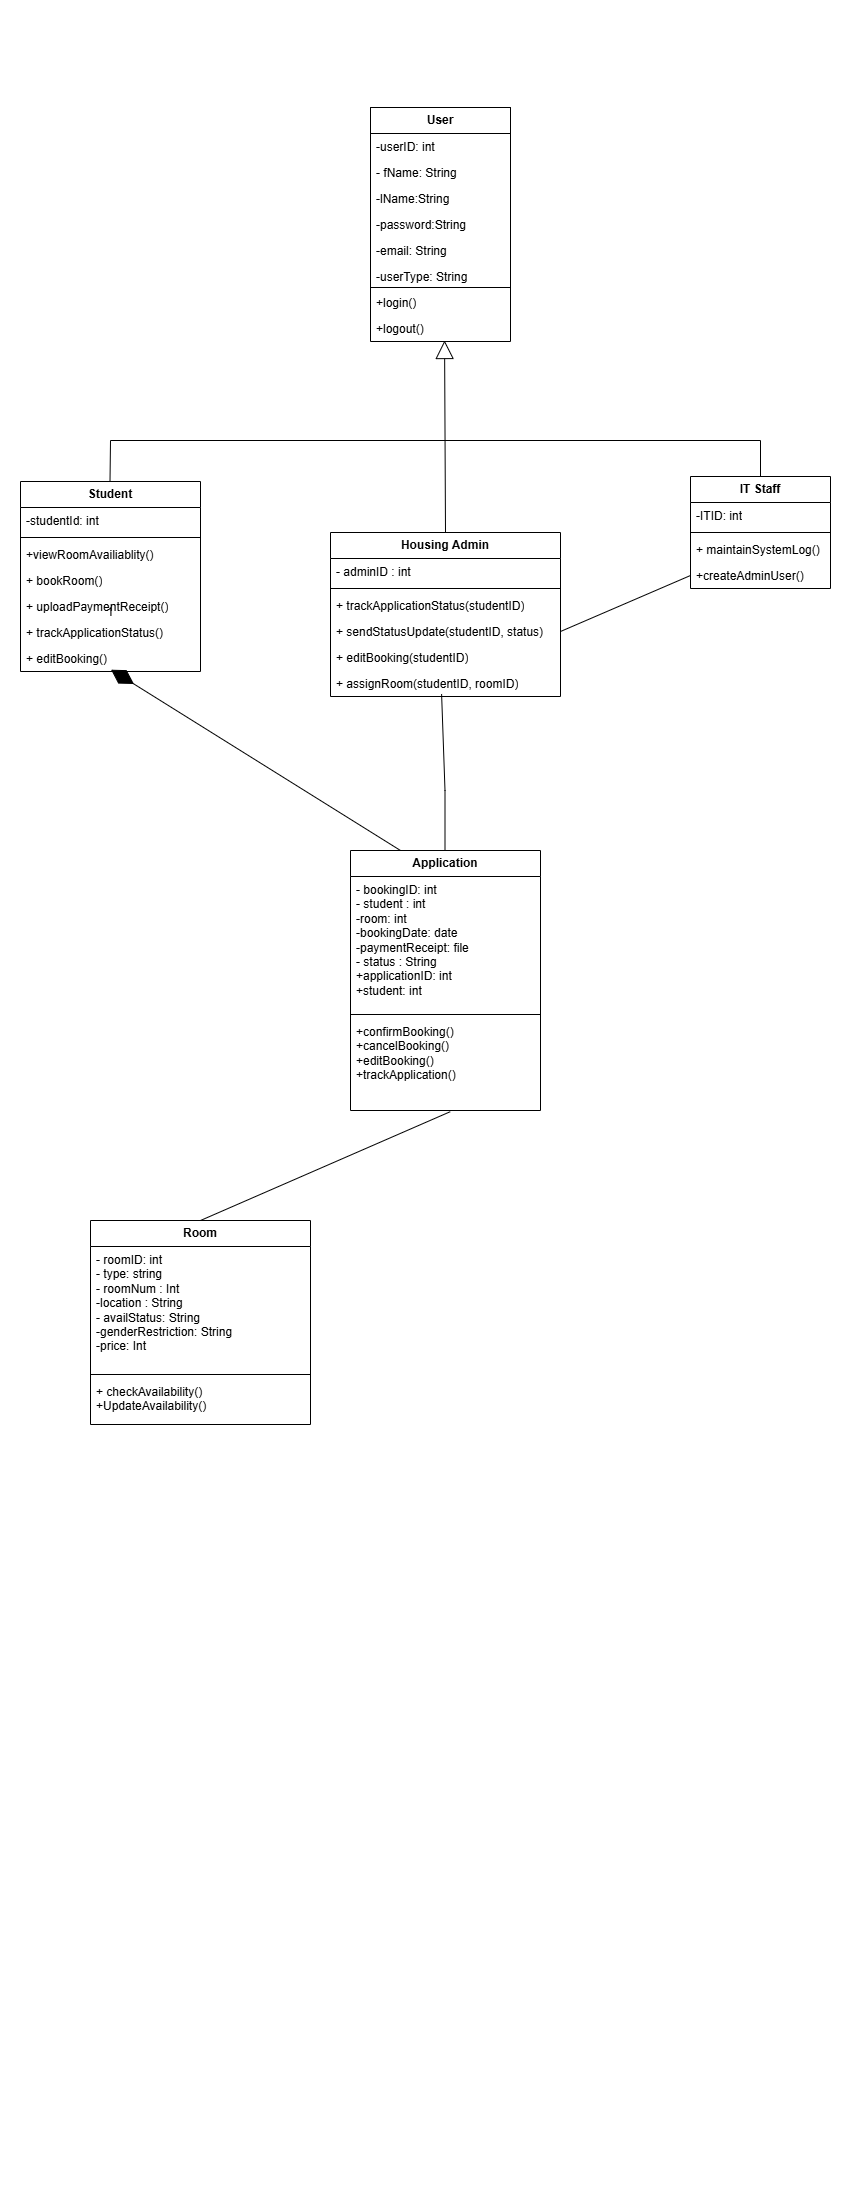

The diagram above was exported from draw.io. Its source (the exported page's mxGraphModel, read from the mxfile embedded in the PNG):
<mxGraphModel dx="1290" dy="557" grid="1" gridSize="10" guides="1" tooltips="1" connect="1" arrows="1" fold="1" page="1" pageScale="1" pageWidth="850" pageHeight="1100" math="0" shadow="0">
  <root>
    <mxCell id="k0K54pEDiJMuy1i3Zzyw-0" />
    <mxCell id="k0K54pEDiJMuy1i3Zzyw-1" parent="k0K54pEDiJMuy1i3Zzyw-0" />
    <mxCell id="k0K54pEDiJMuy1i3Zzyw-2" value="&lt;b&gt;IT Staff&lt;/b&gt;" style="swimlane;fontStyle=0;childLayout=stackLayout;horizontal=1;startSize=26;fillColor=none;horizontalStack=0;resizeParent=1;resizeParentMax=0;resizeLast=0;collapsible=1;marginBottom=0;whiteSpace=wrap;html=1;" parent="k0K54pEDiJMuy1i3Zzyw-1" vertex="1">
      <mxGeometry x="690" y="476" width="140" height="112" as="geometry" />
    </mxCell>
    <mxCell id="k0K54pEDiJMuy1i3Zzyw-3" value="-ITID: int" style="text;strokeColor=none;fillColor=none;align=left;verticalAlign=top;spacingLeft=4;spacingRight=4;overflow=hidden;rotatable=0;points=[[0,0.5],[1,0.5]];portConstraint=eastwest;whiteSpace=wrap;html=1;" parent="k0K54pEDiJMuy1i3Zzyw-2" vertex="1">
      <mxGeometry y="26" width="140" height="26" as="geometry" />
    </mxCell>
    <mxCell id="k0K54pEDiJMuy1i3Zzyw-4" value="" style="line;strokeWidth=1;fillColor=none;align=left;verticalAlign=middle;spacingTop=-1;spacingLeft=3;spacingRight=3;rotatable=0;labelPosition=right;points=[];portConstraint=eastwest;strokeColor=inherit;" parent="k0K54pEDiJMuy1i3Zzyw-2" vertex="1">
      <mxGeometry y="52" width="140" height="8" as="geometry" />
    </mxCell>
    <mxCell id="k0K54pEDiJMuy1i3Zzyw-5" value="+ maintainSystemLog()" style="text;strokeColor=none;fillColor=none;align=left;verticalAlign=top;spacingLeft=4;spacingRight=4;overflow=hidden;rotatable=0;points=[[0,0.5],[1,0.5]];portConstraint=eastwest;whiteSpace=wrap;html=1;" parent="k0K54pEDiJMuy1i3Zzyw-2" vertex="1">
      <mxGeometry y="60" width="140" height="26" as="geometry" />
    </mxCell>
    <mxCell id="k0K54pEDiJMuy1i3Zzyw-6" value="+createAdminUser()" style="text;strokeColor=none;fillColor=none;align=left;verticalAlign=top;spacingLeft=4;spacingRight=4;overflow=hidden;rotatable=0;points=[[0,0.5],[1,0.5]];portConstraint=eastwest;whiteSpace=wrap;html=1;" parent="k0K54pEDiJMuy1i3Zzyw-2" vertex="1">
      <mxGeometry y="86" width="140" height="26" as="geometry" />
    </mxCell>
    <mxCell id="k0K54pEDiJMuy1i3Zzyw-7" value="-" style="swimlane;fontStyle=0;childLayout=stackLayout;horizontal=1;startSize=26;fillColor=none;horizontalStack=0;resizeParent=1;resizeParentMax=0;resizeLast=0;collapsible=1;marginBottom=0;whiteSpace=wrap;html=1;" parent="k0K54pEDiJMuy1i3Zzyw-1" vertex="1">
      <mxGeometry x="370" y="107" width="140" height="234" as="geometry" />
    </mxCell>
    <mxCell id="k0K54pEDiJMuy1i3Zzyw-8" value="-userID: int" style="text;strokeColor=none;fillColor=none;align=left;verticalAlign=top;spacingLeft=4;spacingRight=4;overflow=hidden;rotatable=0;points=[[0,0.5],[1,0.5]];portConstraint=eastwest;whiteSpace=wrap;html=1;" parent="k0K54pEDiJMuy1i3Zzyw-7" vertex="1">
      <mxGeometry y="26" width="140" height="26" as="geometry" />
    </mxCell>
    <mxCell id="k0K54pEDiJMuy1i3Zzyw-9" value="&lt;div style=&quot;forced-color-adjust: none;&quot;&gt;- fName: String&lt;/div&gt;" style="text;strokeColor=none;fillColor=none;align=left;verticalAlign=top;spacingLeft=4;spacingRight=4;overflow=hidden;rotatable=0;points=[[0,0.5],[1,0.5]];portConstraint=eastwest;whiteSpace=wrap;html=1;" parent="k0K54pEDiJMuy1i3Zzyw-7" vertex="1">
      <mxGeometry y="52" width="140" height="26" as="geometry" />
    </mxCell>
    <mxCell id="k0K54pEDiJMuy1i3Zzyw-10" value="-lName:String" style="text;strokeColor=none;fillColor=none;align=left;verticalAlign=top;spacingLeft=4;spacingRight=4;overflow=hidden;rotatable=0;points=[[0,0.5],[1,0.5]];portConstraint=eastwest;whiteSpace=wrap;html=1;" parent="k0K54pEDiJMuy1i3Zzyw-7" vertex="1">
      <mxGeometry y="78" width="140" height="26" as="geometry" />
    </mxCell>
    <mxCell id="k0K54pEDiJMuy1i3Zzyw-11" value="-password:String" style="text;strokeColor=none;fillColor=none;align=left;verticalAlign=top;spacingLeft=4;spacingRight=4;overflow=hidden;rotatable=0;points=[[0,0.5],[1,0.5]];portConstraint=eastwest;whiteSpace=wrap;html=1;" parent="k0K54pEDiJMuy1i3Zzyw-7" vertex="1">
      <mxGeometry y="104" width="140" height="26" as="geometry" />
    </mxCell>
    <mxCell id="k0K54pEDiJMuy1i3Zzyw-12" value="-email: String" style="text;strokeColor=none;fillColor=none;align=left;verticalAlign=top;spacingLeft=4;spacingRight=4;overflow=hidden;rotatable=0;points=[[0,0.5],[1,0.5]];portConstraint=eastwest;whiteSpace=wrap;html=1;" parent="k0K54pEDiJMuy1i3Zzyw-7" vertex="1">
      <mxGeometry y="130" width="140" height="26" as="geometry" />
    </mxCell>
    <mxCell id="k0K54pEDiJMuy1i3Zzyw-13" value="-userType: String" style="text;strokeColor=none;fillColor=none;align=left;verticalAlign=top;spacingLeft=4;spacingRight=4;overflow=hidden;rotatable=0;points=[[0,0.5],[1,0.5]];portConstraint=eastwest;whiteSpace=wrap;html=1;" parent="k0K54pEDiJMuy1i3Zzyw-7" vertex="1">
      <mxGeometry y="156" width="140" height="26" as="geometry" />
    </mxCell>
    <mxCell id="k0K54pEDiJMuy1i3Zzyw-14" value="+login()" style="text;strokeColor=none;fillColor=none;align=left;verticalAlign=top;spacingLeft=4;spacingRight=4;overflow=hidden;rotatable=0;points=[[0,0.5],[1,0.5]];portConstraint=eastwest;whiteSpace=wrap;html=1;" parent="k0K54pEDiJMuy1i3Zzyw-7" vertex="1">
      <mxGeometry y="182" width="140" height="26" as="geometry" />
    </mxCell>
    <mxCell id="k0K54pEDiJMuy1i3Zzyw-15" value="+logout()" style="text;strokeColor=none;fillColor=none;align=left;verticalAlign=top;spacingLeft=4;spacingRight=4;overflow=hidden;rotatable=0;points=[[0,0.5],[1,0.5]];portConstraint=eastwest;whiteSpace=wrap;html=1;" parent="k0K54pEDiJMuy1i3Zzyw-7" vertex="1">
      <mxGeometry y="208" width="140" height="26" as="geometry" />
    </mxCell>
    <mxCell id="k0K54pEDiJMuy1i3Zzyw-16" value="&lt;b id=&quot;docs-internal-guid-0422fc2f-7fff-e4bb-0dee-9970dc0ce126&quot; style=&quot;caret-color: rgb(0, 0, 0); color: rgb(0, 0, 0); font-style: normal; font-variant-caps: normal; letter-spacing: normal; text-align: start; text-indent: 0px; text-transform: none; white-space: normal; word-spacing: 0px; text-size-adjust: auto; -webkit-text-stroke-width: 0px; text-decoration: none; font-weight: normal;&quot;&gt;&lt;h3 dir=&quot;ltr&quot; style=&quot;line-height: 1.38; margin-top: 14pt; margin-bottom: 4pt;&quot;&gt;&lt;br&gt;&lt;/h3&gt;&lt;/b&gt;" style="text;whiteSpace=wrap;html=1;" parent="k0K54pEDiJMuy1i3Zzyw-1" vertex="1">
      <mxGeometry x="190" y="480" width="560" height="100" as="geometry" />
    </mxCell>
    <mxCell id="k0K54pEDiJMuy1i3Zzyw-17" value="&lt;b&gt;Student&lt;/b&gt;" style="swimlane;fontStyle=0;childLayout=stackLayout;horizontal=1;startSize=26;fillColor=none;horizontalStack=0;resizeParent=1;resizeParentMax=0;resizeLast=0;collapsible=1;marginBottom=0;whiteSpace=wrap;html=1;" parent="k0K54pEDiJMuy1i3Zzyw-1" vertex="1">
      <mxGeometry x="20" y="481" width="180" height="190" as="geometry" />
    </mxCell>
    <mxCell id="k0K54pEDiJMuy1i3Zzyw-18" value="-studentId: int" style="text;strokeColor=none;fillColor=none;align=left;verticalAlign=top;spacingLeft=4;spacingRight=4;overflow=hidden;rotatable=0;points=[[0,0.5],[1,0.5]];portConstraint=eastwest;whiteSpace=wrap;html=1;" parent="k0K54pEDiJMuy1i3Zzyw-17" vertex="1">
      <mxGeometry y="26" width="180" height="26" as="geometry" />
    </mxCell>
    <mxCell id="k0K54pEDiJMuy1i3Zzyw-19" value="" style="line;strokeWidth=1;fillColor=none;align=left;verticalAlign=middle;spacingTop=-1;spacingLeft=3;spacingRight=3;rotatable=0;labelPosition=right;points=[];portConstraint=eastwest;strokeColor=inherit;" parent="k0K54pEDiJMuy1i3Zzyw-17" vertex="1">
      <mxGeometry y="52" width="180" height="8" as="geometry" />
    </mxCell>
    <mxCell id="k0K54pEDiJMuy1i3Zzyw-20" value="+viewRoomAvailiablity()" style="text;strokeColor=none;fillColor=none;align=left;verticalAlign=top;spacingLeft=4;spacingRight=4;overflow=hidden;rotatable=0;points=[[0,0.5],[1,0.5]];portConstraint=eastwest;whiteSpace=wrap;html=1;" parent="k0K54pEDiJMuy1i3Zzyw-17" vertex="1">
      <mxGeometry y="60" width="180" height="26" as="geometry" />
    </mxCell>
    <mxCell id="k0K54pEDiJMuy1i3Zzyw-21" value="+ bookRoom(&lt;span style=&quot;background-color: transparent; color: light-dark(rgb(0, 0, 0), rgb(255, 255, 255));&quot;&gt;)&lt;/span&gt;&lt;div&gt;&lt;div&gt;&lt;div&gt;&lt;br&gt;&lt;/div&gt;&lt;/div&gt;&lt;/div&gt;" style="text;strokeColor=none;fillColor=none;align=left;verticalAlign=top;spacingLeft=4;spacingRight=4;overflow=hidden;rotatable=0;points=[[0,0.5],[1,0.5]];portConstraint=eastwest;whiteSpace=wrap;html=1;" parent="k0K54pEDiJMuy1i3Zzyw-17" vertex="1">
      <mxGeometry y="86" width="180" height="26" as="geometry" />
    </mxCell>
    <mxCell id="k0K54pEDiJMuy1i3Zzyw-22" value="&lt;div&gt;&lt;div&gt;&lt;div&gt;+ uploadPaymentReceipt()&lt;br&gt;&lt;div&gt;&lt;br&gt;&lt;/div&gt;&lt;/div&gt;&lt;/div&gt;&lt;/div&gt;" style="text;strokeColor=none;fillColor=none;align=left;verticalAlign=top;spacingLeft=4;spacingRight=4;overflow=hidden;rotatable=0;points=[[0,0.5],[1,0.5]];portConstraint=eastwest;whiteSpace=wrap;html=1;" parent="k0K54pEDiJMuy1i3Zzyw-17" vertex="1">
      <mxGeometry y="112" width="180" height="26" as="geometry" />
    </mxCell>
    <mxCell id="k0K54pEDiJMuy1i3Zzyw-23" value="&lt;div&gt;&lt;div&gt;&lt;div&gt;+ trackApplicationStatus()&lt;br&gt;&lt;div&gt;&lt;br&gt;&lt;/div&gt;&lt;/div&gt;&lt;/div&gt;&lt;/div&gt;" style="text;strokeColor=none;fillColor=none;align=left;verticalAlign=top;spacingLeft=4;spacingRight=4;overflow=hidden;rotatable=0;points=[[0,0.5],[1,0.5]];portConstraint=eastwest;whiteSpace=wrap;html=1;" parent="k0K54pEDiJMuy1i3Zzyw-17" vertex="1">
      <mxGeometry y="138" width="180" height="26" as="geometry" />
    </mxCell>
    <mxCell id="k0K54pEDiJMuy1i3Zzyw-24" value="&lt;div&gt;&lt;div&gt;&lt;div&gt;+ editBooking()&lt;br&gt;&lt;div&gt;&lt;br&gt;&lt;/div&gt;&lt;/div&gt;&lt;/div&gt;&lt;/div&gt;" style="text;strokeColor=none;fillColor=none;align=left;verticalAlign=top;spacingLeft=4;spacingRight=4;overflow=hidden;rotatable=0;points=[[0,0.5],[1,0.5]];portConstraint=eastwest;whiteSpace=wrap;html=1;" parent="k0K54pEDiJMuy1i3Zzyw-17" vertex="1">
      <mxGeometry y="164" width="180" height="26" as="geometry" />
    </mxCell>
    <mxCell id="k0K54pEDiJMuy1i3Zzyw-25" value="&lt;b&gt;User&lt;/b&gt;" style="swimlane;fontStyle=0;childLayout=stackLayout;horizontal=1;startSize=26;fillColor=none;horizontalStack=0;resizeParent=1;resizeParentMax=0;resizeLast=0;collapsible=1;marginBottom=0;whiteSpace=wrap;html=1;" parent="k0K54pEDiJMuy1i3Zzyw-1" vertex="1">
      <mxGeometry x="370" y="107" width="140" height="180" as="geometry" />
    </mxCell>
    <mxCell id="k0K54pEDiJMuy1i3Zzyw-26" value="&lt;b&gt;Room&lt;/b&gt;" style="swimlane;fontStyle=0;childLayout=stackLayout;horizontal=1;startSize=26;fillColor=none;horizontalStack=0;resizeParent=1;resizeParentMax=0;resizeLast=0;collapsible=1;marginBottom=0;whiteSpace=wrap;html=1;" parent="k0K54pEDiJMuy1i3Zzyw-1" vertex="1">
      <mxGeometry x="90" y="1220" width="220" height="204" as="geometry" />
    </mxCell>
    <mxCell id="k0K54pEDiJMuy1i3Zzyw-27" value="- roomID: int&lt;div&gt;- type: string&lt;div&gt;- roomNum : Int&amp;nbsp;&lt;/div&gt;&lt;div&gt;-location : String&lt;/div&gt;&lt;div&gt;- availStatus: String&amp;nbsp;&lt;/div&gt;&lt;div&gt;-genderRestriction: String&lt;/div&gt;&lt;div&gt;-price: Int&amp;nbsp;&amp;nbsp;&lt;/div&gt;&lt;div&gt;&amp;nbsp;&lt;/div&gt;&lt;/div&gt;" style="text;strokeColor=none;fillColor=none;align=left;verticalAlign=top;spacingLeft=4;spacingRight=4;overflow=hidden;rotatable=0;points=[[0,0.5],[1,0.5]];portConstraint=eastwest;whiteSpace=wrap;html=1;" parent="k0K54pEDiJMuy1i3Zzyw-26" vertex="1">
      <mxGeometry y="26" width="220" height="124" as="geometry" />
    </mxCell>
    <mxCell id="h7WrEz1VCWHSmD-1d8K0-1" value="" style="line;strokeWidth=1;fillColor=none;align=left;verticalAlign=middle;spacingTop=-1;spacingLeft=3;spacingRight=3;rotatable=0;labelPosition=right;points=[];portConstraint=eastwest;strokeColor=inherit;" parent="k0K54pEDiJMuy1i3Zzyw-26" vertex="1">
      <mxGeometry y="150" width="220" height="8" as="geometry" />
    </mxCell>
    <mxCell id="k0K54pEDiJMuy1i3Zzyw-28" value="+ checkAvailability()&amp;nbsp;&lt;div&gt;+UpdateAvailability()&amp;nbsp;&lt;/div&gt;" style="text;strokeColor=none;fillColor=none;align=left;verticalAlign=top;spacingLeft=4;spacingRight=4;overflow=hidden;rotatable=0;points=[[0,0.5],[1,0.5]];portConstraint=eastwest;whiteSpace=wrap;html=1;" parent="k0K54pEDiJMuy1i3Zzyw-26" vertex="1">
      <mxGeometry y="158" width="220" height="46" as="geometry" />
    </mxCell>
    <mxCell id="k0K54pEDiJMuy1i3Zzyw-29" value="&lt;b&gt;Application&lt;/b&gt;" style="swimlane;fontStyle=0;childLayout=stackLayout;horizontal=1;startSize=26;fillColor=none;horizontalStack=0;resizeParent=1;resizeParentMax=0;resizeLast=0;collapsible=1;marginBottom=0;whiteSpace=wrap;html=1;" parent="k0K54pEDiJMuy1i3Zzyw-1" vertex="1">
      <mxGeometry x="350" y="850" width="190" height="260" as="geometry" />
    </mxCell>
    <mxCell id="k0K54pEDiJMuy1i3Zzyw-30" value="- bookingID: int&lt;br&gt;- student : int&lt;div&gt;-room: int&amp;nbsp;&lt;/div&gt;&lt;div&gt;-bookingDate: date&amp;nbsp;&lt;/div&gt;&lt;div&gt;-paymentReceipt: file&amp;nbsp;&lt;/div&gt;&lt;div&gt;&lt;div&gt;- status : String&amp;nbsp;&lt;/div&gt;&lt;div&gt;+applicationID: int&amp;nbsp;&lt;/div&gt;&lt;div&gt;+student: int&lt;span style=&quot;background-color: transparent; color: light-dark(rgb(0, 0, 0), rgb(255, 255, 255));&quot;&gt;&amp;nbsp;&lt;/span&gt;&lt;/div&gt;&lt;div&gt;&lt;br&gt;&lt;div&gt;&lt;br&gt;&lt;/div&gt;&lt;/div&gt;&lt;/div&gt;" style="text;strokeColor=none;fillColor=none;align=left;verticalAlign=top;spacingLeft=4;spacingRight=4;overflow=hidden;rotatable=0;points=[[0,0.5],[1,0.5]];portConstraint=eastwest;whiteSpace=wrap;html=1;" parent="k0K54pEDiJMuy1i3Zzyw-29" vertex="1">
      <mxGeometry y="26" width="190" height="134" as="geometry" />
    </mxCell>
    <mxCell id="k0K54pEDiJMuy1i3Zzyw-31" value="" style="endArrow=none;html=1;rounded=0;" parent="k0K54pEDiJMuy1i3Zzyw-29" target="k0K54pEDiJMuy1i3Zzyw-30" edge="1">
      <mxGeometry width="50" height="50" relative="1" as="geometry">
        <mxPoint y="100" as="sourcePoint" />
        <mxPoint x="50" y="100" as="targetPoint" />
        <Array as="points">
          <mxPoint y="110" />
        </Array>
      </mxGeometry>
    </mxCell>
    <mxCell id="k0K54pEDiJMuy1i3Zzyw-32" value="" style="line;strokeWidth=1;fillColor=none;align=left;verticalAlign=middle;spacingTop=-1;spacingLeft=3;spacingRight=3;rotatable=0;labelPosition=right;points=[];portConstraint=eastwest;strokeColor=inherit;" parent="k0K54pEDiJMuy1i3Zzyw-29" vertex="1">
      <mxGeometry y="160" width="190" height="8" as="geometry" />
    </mxCell>
    <mxCell id="k0K54pEDiJMuy1i3Zzyw-33" value="+confirmBooking()&lt;div&gt;+cancelBooking()&lt;/div&gt;&lt;div&gt;+editBooking()&lt;/div&gt;&lt;div&gt;+trackApplication()&lt;/div&gt;" style="text;strokeColor=none;fillColor=none;align=left;verticalAlign=top;spacingLeft=4;spacingRight=4;overflow=hidden;rotatable=0;points=[[0,0.5],[1,0.5]];portConstraint=eastwest;whiteSpace=wrap;html=1;" parent="k0K54pEDiJMuy1i3Zzyw-29" vertex="1">
      <mxGeometry y="168" width="190" height="92" as="geometry" />
    </mxCell>
    <mxCell id="k0K54pEDiJMuy1i3Zzyw-34" value="&lt;b&gt;Housing Admin&lt;/b&gt;" style="swimlane;fontStyle=0;childLayout=stackLayout;horizontal=1;startSize=26;fillColor=none;horizontalStack=0;resizeParent=1;resizeParentMax=0;resizeLast=0;collapsible=1;marginBottom=0;whiteSpace=wrap;html=1;" parent="k0K54pEDiJMuy1i3Zzyw-1" vertex="1">
      <mxGeometry x="330" y="532" width="230" height="164" as="geometry" />
    </mxCell>
    <mxCell id="k0K54pEDiJMuy1i3Zzyw-35" value="- adminID : int" style="text;strokeColor=none;fillColor=none;align=left;verticalAlign=top;spacingLeft=4;spacingRight=4;overflow=hidden;rotatable=0;points=[[0,0.5],[1,0.5]];portConstraint=eastwest;whiteSpace=wrap;html=1;" parent="k0K54pEDiJMuy1i3Zzyw-34" vertex="1">
      <mxGeometry y="26" width="230" height="26" as="geometry" />
    </mxCell>
    <mxCell id="k0K54pEDiJMuy1i3Zzyw-36" value="" style="line;strokeWidth=1;fillColor=none;align=left;verticalAlign=middle;spacingTop=-1;spacingLeft=3;spacingRight=3;rotatable=0;labelPosition=right;points=[];portConstraint=eastwest;strokeColor=inherit;" parent="k0K54pEDiJMuy1i3Zzyw-34" vertex="1">
      <mxGeometry y="52" width="230" height="8" as="geometry" />
    </mxCell>
    <mxCell id="k0K54pEDiJMuy1i3Zzyw-37" value="+ trackApplicationStatus(studentID)" style="text;strokeColor=none;fillColor=none;align=left;verticalAlign=top;spacingLeft=4;spacingRight=4;overflow=hidden;rotatable=0;points=[[0,0.5],[1,0.5]];portConstraint=eastwest;whiteSpace=wrap;html=1;" parent="k0K54pEDiJMuy1i3Zzyw-34" vertex="1">
      <mxGeometry y="60" width="230" height="26" as="geometry" />
    </mxCell>
    <mxCell id="k0K54pEDiJMuy1i3Zzyw-38" value="+ sendStatusUpdate(studentID, status)" style="text;strokeColor=none;fillColor=none;align=left;verticalAlign=top;spacingLeft=4;spacingRight=4;overflow=hidden;rotatable=0;points=[[0,0.5],[1,0.5]];portConstraint=eastwest;whiteSpace=wrap;html=1;" parent="k0K54pEDiJMuy1i3Zzyw-34" vertex="1">
      <mxGeometry y="86" width="230" height="26" as="geometry" />
    </mxCell>
    <mxCell id="k0K54pEDiJMuy1i3Zzyw-39" value="+ editBooking(studentID)" style="text;strokeColor=none;fillColor=none;align=left;verticalAlign=top;spacingLeft=4;spacingRight=4;overflow=hidden;rotatable=0;points=[[0,0.5],[1,0.5]];portConstraint=eastwest;whiteSpace=wrap;html=1;" parent="k0K54pEDiJMuy1i3Zzyw-34" vertex="1">
      <mxGeometry y="112" width="230" height="26" as="geometry" />
    </mxCell>
    <mxCell id="k0K54pEDiJMuy1i3Zzyw-40" value="+ assignRoom(studentID, roomID)" style="text;strokeColor=none;fillColor=none;align=left;verticalAlign=top;spacingLeft=4;spacingRight=4;overflow=hidden;rotatable=0;points=[[0,0.5],[1,0.5]];portConstraint=eastwest;whiteSpace=wrap;html=1;" parent="k0K54pEDiJMuy1i3Zzyw-34" vertex="1">
      <mxGeometry y="138" width="230" height="26" as="geometry" />
    </mxCell>
    <mxCell id="k0K54pEDiJMuy1i3Zzyw-42" value="" style="endArrow=block;endSize=16;endFill=0;html=1;rounded=0;entryX=0.529;entryY=0.962;entryDx=0;entryDy=0;entryPerimeter=0;exitX=0.5;exitY=0;exitDx=0;exitDy=0;" parent="k0K54pEDiJMuy1i3Zzyw-1" source="k0K54pEDiJMuy1i3Zzyw-34" target="k0K54pEDiJMuy1i3Zzyw-15" edge="1">
      <mxGeometry width="160" relative="1" as="geometry">
        <mxPoint x="440" y="530" as="sourcePoint" />
        <mxPoint x="540" y="430" as="targetPoint" />
      </mxGeometry>
    </mxCell>
    <mxCell id="k0K54pEDiJMuy1i3Zzyw-44" value="1" style="text;html=1;align=center;verticalAlign=middle;whiteSpace=wrap;rounded=0;" parent="k0K54pEDiJMuy1i3Zzyw-1" vertex="1">
      <mxGeometry x="80" y="597" width="60" height="30" as="geometry" />
    </mxCell>
    <mxCell id="k0K54pEDiJMuy1i3Zzyw-45" value="" style="endArrow=none;html=1;rounded=0;exitX=0.5;exitY=0;exitDx=0;exitDy=0;entryX=0.525;entryY=1.013;entryDx=0;entryDy=0;entryPerimeter=0;" parent="k0K54pEDiJMuy1i3Zzyw-1" source="k0K54pEDiJMuy1i3Zzyw-26" target="k0K54pEDiJMuy1i3Zzyw-33" edge="1">
      <mxGeometry width="50" height="50" relative="1" as="geometry">
        <mxPoint x="90" y="760" as="sourcePoint" />
        <mxPoint x="490" y="720" as="targetPoint" />
      </mxGeometry>
    </mxCell>
    <mxCell id="lNiVP8pLNl8apsyyhL_J-5" value="" style="endArrow=none;html=1;rounded=0;entryX=0.483;entryY=0.904;entryDx=0;entryDy=0;entryPerimeter=0;" parent="k0K54pEDiJMuy1i3Zzyw-1" target="k0K54pEDiJMuy1i3Zzyw-40" edge="1">
      <mxGeometry width="50" height="50" relative="1" as="geometry">
        <mxPoint x="444.5" y="850" as="sourcePoint" />
        <mxPoint x="442" y="700" as="targetPoint" />
        <Array as="points">
          <mxPoint x="444.5" y="790" />
        </Array>
      </mxGeometry>
    </mxCell>
    <mxCell id="pig_p7IJ-uxqpdeE_jaT-0" value="" style="endArrow=none;html=1;rounded=0;entryX=0;entryY=0.5;entryDx=0;entryDy=0;exitX=1;exitY=0.5;exitDx=0;exitDy=0;" parent="k0K54pEDiJMuy1i3Zzyw-1" source="k0K54pEDiJMuy1i3Zzyw-38" target="k0K54pEDiJMuy1i3Zzyw-6" edge="1">
      <mxGeometry width="50" height="50" relative="1" as="geometry">
        <mxPoint x="460" y="710" as="sourcePoint" />
        <mxPoint x="510" y="660" as="targetPoint" />
      </mxGeometry>
    </mxCell>
    <mxCell id="6Jf0aiQcJYaUpQlwiq8b-0" value="" style="endArrow=none;html=1;rounded=0;" parent="k0K54pEDiJMuy1i3Zzyw-1" edge="1">
      <mxGeometry width="50" height="50" relative="1" as="geometry">
        <mxPoint x="110" y="440" as="sourcePoint" />
        <mxPoint x="760" y="440" as="targetPoint" />
      </mxGeometry>
    </mxCell>
    <mxCell id="lNiVP8pLNl8apsyyhL_J-1" value="" style="endArrow=none;html=1;rounded=0;" parent="k0K54pEDiJMuy1i3Zzyw-1" edge="1">
      <mxGeometry width="50" height="50" relative="1" as="geometry">
        <mxPoint x="109.5" y="481" as="sourcePoint" />
        <mxPoint x="110" y="440" as="targetPoint" />
      </mxGeometry>
    </mxCell>
    <mxCell id="lNiVP8pLNl8apsyyhL_J-4" value="" style="endArrow=none;html=1;rounded=0;" parent="k0K54pEDiJMuy1i3Zzyw-1" edge="1">
      <mxGeometry width="50" height="50" relative="1" as="geometry">
        <mxPoint x="760" y="476" as="sourcePoint" />
        <mxPoint x="760" y="440" as="targetPoint" />
      </mxGeometry>
    </mxCell>
    <mxCell id="6Jf0aiQcJYaUpQlwiq8b-1" value="" style="endArrow=diamondThin;endFill=1;endSize=24;html=1;rounded=0;entryX=0.503;entryY=0.931;entryDx=0;entryDy=0;entryPerimeter=0;" parent="k0K54pEDiJMuy1i3Zzyw-1" target="k0K54pEDiJMuy1i3Zzyw-24" edge="1">
      <mxGeometry width="160" relative="1" as="geometry">
        <mxPoint x="400" y="850" as="sourcePoint" />
        <mxPoint x="290" y="810" as="targetPoint" />
      </mxGeometry>
    </mxCell>
  </root>
</mxGraphModel>